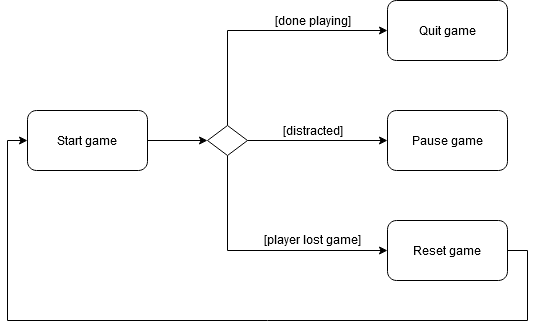

The diagram above was exported from draw.io. Its source (the exported page's mxGraphModel, read from the mxfile embedded in the PNG):
<mxGraphModel dx="2062" dy="1151" grid="0" gridSize="10" guides="1" tooltips="1" connect="1" arrows="1" fold="1" page="1" pageScale="1" pageWidth="850" pageHeight="1100" background="#ffffff" math="0" shadow="0">
  <root>
    <mxCell id="0" />
    <mxCell id="1" parent="0" />
    <mxCell id="yS9bFcoQtjklVjMqZDiS-1" value="Start game" style="rounded=1;whiteSpace=wrap;html=1;" vertex="1" parent="1">
      <mxGeometry x="80" y="360" width="120" height="60" as="geometry" />
    </mxCell>
    <mxCell id="yS9bFcoQtjklVjMqZDiS-13" style="edgeStyle=orthogonalEdgeStyle;rounded=0;orthogonalLoop=1;jettySize=auto;html=1;exitX=0.5;exitY=0;exitDx=0;exitDy=0;entryX=0;entryY=0.5;entryDx=0;entryDy=0;" edge="1" parent="1" source="yS9bFcoQtjklVjMqZDiS-3" target="yS9bFcoQtjklVjMqZDiS-8">
      <mxGeometry relative="1" as="geometry" />
    </mxCell>
    <mxCell id="yS9bFcoQtjklVjMqZDiS-14" style="edgeStyle=orthogonalEdgeStyle;rounded=0;orthogonalLoop=1;jettySize=auto;html=1;exitX=0.5;exitY=1;exitDx=0;exitDy=0;entryX=0;entryY=0.5;entryDx=0;entryDy=0;" edge="1" parent="1" source="yS9bFcoQtjklVjMqZDiS-3" target="yS9bFcoQtjklVjMqZDiS-7">
      <mxGeometry relative="1" as="geometry" />
    </mxCell>
    <mxCell id="yS9bFcoQtjklVjMqZDiS-3" value="" style="rhombus;whiteSpace=wrap;html=1;" vertex="1" parent="1">
      <mxGeometry x="260" y="375" width="40" height="30" as="geometry" />
    </mxCell>
    <mxCell id="yS9bFcoQtjklVjMqZDiS-4" value="" style="endArrow=classic;html=1;exitX=1;exitY=0.5;exitDx=0;exitDy=0;entryX=0;entryY=0.5;entryDx=0;entryDy=0;" edge="1" parent="1" source="yS9bFcoQtjklVjMqZDiS-1" target="yS9bFcoQtjklVjMqZDiS-3">
      <mxGeometry width="50" height="50" relative="1" as="geometry">
        <mxPoint x="400" y="610" as="sourcePoint" />
        <mxPoint x="450" y="560" as="targetPoint" />
      </mxGeometry>
    </mxCell>
    <mxCell id="yS9bFcoQtjklVjMqZDiS-5" value="" style="endArrow=classic;html=1;exitX=1;exitY=0.5;exitDx=0;exitDy=0;" edge="1" parent="1" source="yS9bFcoQtjklVjMqZDiS-3" target="yS9bFcoQtjklVjMqZDiS-6">
      <mxGeometry width="50" height="50" relative="1" as="geometry">
        <mxPoint x="400" y="610" as="sourcePoint" />
        <mxPoint x="370" y="390" as="targetPoint" />
      </mxGeometry>
    </mxCell>
    <mxCell id="yS9bFcoQtjklVjMqZDiS-6" value="Pause game" style="rounded=1;whiteSpace=wrap;html=1;" vertex="1" parent="1">
      <mxGeometry x="440" y="360" width="120" height="60" as="geometry" />
    </mxCell>
    <mxCell id="yS9bFcoQtjklVjMqZDiS-19" style="edgeStyle=orthogonalEdgeStyle;rounded=0;orthogonalLoop=1;jettySize=auto;html=1;exitX=1;exitY=0.5;exitDx=0;exitDy=0;entryX=0;entryY=0.5;entryDx=0;entryDy=0;" edge="1" parent="1" source="yS9bFcoQtjklVjMqZDiS-7" target="yS9bFcoQtjklVjMqZDiS-1">
      <mxGeometry relative="1" as="geometry">
        <Array as="points">
          <mxPoint x="580" y="500" />
          <mxPoint x="580" y="570" />
          <mxPoint x="60" y="570" />
          <mxPoint x="60" y="390" />
        </Array>
      </mxGeometry>
    </mxCell>
    <mxCell id="yS9bFcoQtjklVjMqZDiS-7" value="Reset game" style="rounded=1;whiteSpace=wrap;html=1;" vertex="1" parent="1">
      <mxGeometry x="440" y="470" width="120" height="60" as="geometry" />
    </mxCell>
    <mxCell id="yS9bFcoQtjklVjMqZDiS-8" value="Quit game" style="rounded=1;whiteSpace=wrap;html=1;" vertex="1" parent="1">
      <mxGeometry x="440" y="250" width="120" height="60" as="geometry" />
    </mxCell>
    <mxCell id="yS9bFcoQtjklVjMqZDiS-15" value="[done playing]" style="text;html=1;align=center;verticalAlign=middle;resizable=0;points=[];autosize=1;" vertex="1" parent="1">
      <mxGeometry x="320" y="260" width="90" height="20" as="geometry" />
    </mxCell>
    <mxCell id="yS9bFcoQtjklVjMqZDiS-17" value="[distracted]" style="text;html=1;align=center;verticalAlign=middle;resizable=0;points=[];autosize=1;" vertex="1" parent="1">
      <mxGeometry x="325" y="370" width="80" height="20" as="geometry" />
    </mxCell>
    <mxCell id="yS9bFcoQtjklVjMqZDiS-18" value="[player lost game]" style="text;html=1;align=center;verticalAlign=middle;resizable=0;points=[];autosize=1;" vertex="1" parent="1">
      <mxGeometry x="310" y="479" width="110" height="20" as="geometry" />
    </mxCell>
  </root>
</mxGraphModel>